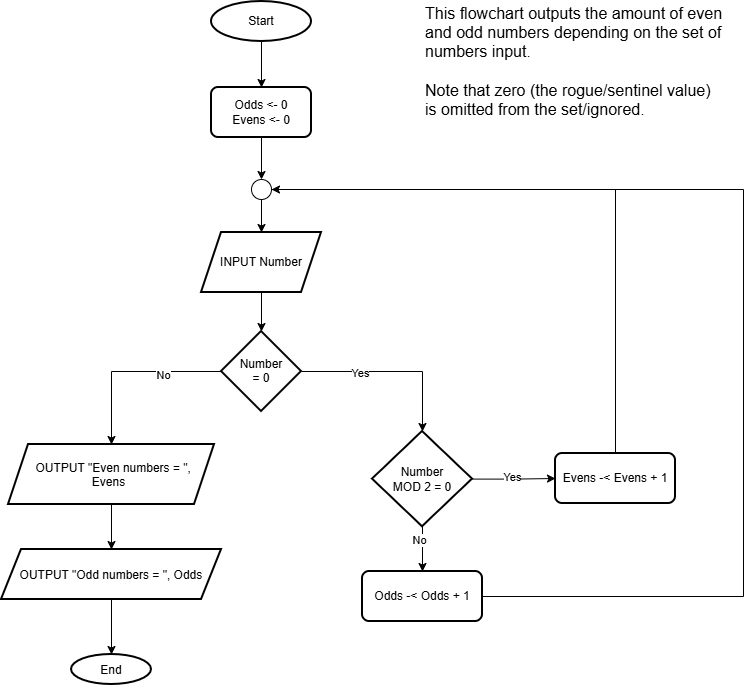

The diagram above was exported from draw.io. Its source (the exported page's mxGraphModel, read from the mxfile embedded in the PNG):
<mxGraphModel dx="1414" dy="751" grid="1" gridSize="10" guides="1" tooltips="1" connect="1" arrows="1" fold="1" page="1" pageScale="1" pageWidth="827" pageHeight="1169" math="0" shadow="0">
  <root>
    <mxCell id="0" />
    <mxCell id="1" parent="0" />
    <mxCell id="qObTfSGgacLGbFS5p4O--5" edge="1" parent="1" source="1-tcXsD5nPOYTCmBvQGT-1" style="edgeStyle=orthogonalEdgeStyle;rounded=0;orthogonalLoop=1;jettySize=auto;html=1;exitX=0.5;exitY=1;exitDx=0;exitDy=0;exitPerimeter=0;entryX=0.5;entryY=0;entryDx=0;entryDy=0;" target="qObTfSGgacLGbFS5p4O--4">
      <mxGeometry relative="1" as="geometry">
        <mxPoint x="298" y="80" as="sourcePoint" />
      </mxGeometry>
    </mxCell>
    <mxCell id="1-tcXsD5nPOYTCmBvQGT-1" parent="1" style="strokeWidth=2;html=1;shape=mxgraph.flowchart.start_1;whiteSpace=wrap;" value="Start" vertex="1">
      <mxGeometry height="40" width="100" x="248" y="20" as="geometry" />
    </mxCell>
    <mxCell id="1-tcXsD5nPOYTCmBvQGT-5" edge="1" parent="1" source="qObTfSGgacLGbFS5p4O--22" style="edgeStyle=orthogonalEdgeStyle;rounded=0;orthogonalLoop=1;jettySize=auto;html=1;exitX=1;exitY=0.5;exitDx=0;exitDy=0;entryX=0.5;entryY=0;entryDx=0;entryDy=0;" target="1-tcXsD5nPOYTCmBvQGT-4" value="">
      <mxGeometry relative="1" as="geometry">
        <Array as="points">
          <mxPoint x="459" y="390" />
        </Array>
      </mxGeometry>
    </mxCell>
    <mxCell id="qObTfSGgacLGbFS5p4O--24" connectable="0" parent="1-tcXsD5nPOYTCmBvQGT-5" style="edgeLabel;html=1;align=center;verticalAlign=middle;resizable=0;points=[];" value="Yes" vertex="1">
      <mxGeometry relative="1" x="-0.3604" y="-1" as="geometry">
        <mxPoint as="offset" />
      </mxGeometry>
    </mxCell>
    <mxCell id="qObTfSGgacLGbFS5p4O--23" edge="1" parent="1" source="1-tcXsD5nPOYTCmBvQGT-2" style="edgeStyle=orthogonalEdgeStyle;rounded=0;orthogonalLoop=1;jettySize=auto;html=1;" target="qObTfSGgacLGbFS5p4O--22" value="">
      <mxGeometry relative="1" as="geometry" />
    </mxCell>
    <mxCell id="1-tcXsD5nPOYTCmBvQGT-2" parent="1" style="shape=parallelogram;perimeter=parallelogramPerimeter;whiteSpace=wrap;html=1;fixedSize=1;strokeWidth=2;" value="INPUT Number" vertex="1">
      <mxGeometry height="60" width="120" x="238" y="251" as="geometry" />
    </mxCell>
    <mxCell id="1-tcXsD5nPOYTCmBvQGT-7" edge="1" parent="1" source="1-tcXsD5nPOYTCmBvQGT-4" style="edgeStyle=orthogonalEdgeStyle;rounded=0;orthogonalLoop=1;jettySize=auto;html=1;entryX=0;entryY=0.5;entryDx=0;entryDy=0;" target="qObTfSGgacLGbFS5p4O--14" value="">
      <mxGeometry relative="1" as="geometry">
        <mxPoint x="628" y="479" as="targetPoint" />
      </mxGeometry>
    </mxCell>
    <mxCell id="1-tcXsD5nPOYTCmBvQGT-13" connectable="0" parent="1-tcXsD5nPOYTCmBvQGT-7" style="edgeLabel;html=1;align=center;verticalAlign=middle;resizable=0;points=[];" value="Yes" vertex="1">
      <mxGeometry relative="1" x="-0.0538" y="2" as="geometry">
        <mxPoint as="offset" />
      </mxGeometry>
    </mxCell>
    <mxCell id="qObTfSGgacLGbFS5p4O--25" edge="1" parent="1" source="1-tcXsD5nPOYTCmBvQGT-4" style="edgeStyle=orthogonalEdgeStyle;rounded=0;orthogonalLoop=1;jettySize=auto;html=1;exitX=0.5;exitY=1;exitDx=0;exitDy=0;entryX=0.5;entryY=0;entryDx=0;entryDy=0;" target="qObTfSGgacLGbFS5p4O--15">
      <mxGeometry relative="1" as="geometry" />
    </mxCell>
    <mxCell id="qObTfSGgacLGbFS5p4O--26" connectable="0" parent="qObTfSGgacLGbFS5p4O--25" style="edgeLabel;html=1;align=center;verticalAlign=middle;resizable=0;points=[];" value="No" vertex="1">
      <mxGeometry relative="1" x="-0.4" y="-4" as="geometry">
        <mxPoint as="offset" />
      </mxGeometry>
    </mxCell>
    <mxCell id="1-tcXsD5nPOYTCmBvQGT-4" parent="1" style="rhombus;whiteSpace=wrap;html=1;strokeWidth=2;" value="Number&lt;br&gt;MOD 2 = 0" vertex="1">
      <mxGeometry height="95.24" width="100" x="409" y="450" as="geometry" />
    </mxCell>
    <mxCell id="qObTfSGgacLGbFS5p4O--4" parent="1" style="rounded=1;whiteSpace=wrap;html=1;absoluteArcSize=1;arcSize=14;strokeWidth=2;" value="Odds &amp;lt;- 0&lt;div&gt;Evens &amp;lt;- 0&lt;/div&gt;" vertex="1">
      <mxGeometry height="50" width="100" x="248" y="106" as="geometry" />
    </mxCell>
    <mxCell id="qObTfSGgacLGbFS5p4O--9" edge="1" parent="1" source="qObTfSGgacLGbFS5p4O--22" style="edgeStyle=orthogonalEdgeStyle;rounded=0;orthogonalLoop=1;jettySize=auto;html=1;exitX=0;exitY=0.5;exitDx=0;exitDy=0;" target="qObTfSGgacLGbFS5p4O--8" value="">
      <mxGeometry relative="1" as="geometry">
        <mxPoint x="294" y="600" as="sourcePoint" />
      </mxGeometry>
    </mxCell>
    <mxCell id="qObTfSGgacLGbFS5p4O--27" connectable="0" parent="qObTfSGgacLGbFS5p4O--9" style="edgeLabel;html=1;align=center;verticalAlign=middle;resizable=0;points=[];" value="No" vertex="1">
      <mxGeometry relative="1" x="-0.3552" y="3" as="geometry">
        <mxPoint as="offset" />
      </mxGeometry>
    </mxCell>
    <mxCell id="qObTfSGgacLGbFS5p4O--11" edge="1" parent="1" source="qObTfSGgacLGbFS5p4O--8" style="edgeStyle=orthogonalEdgeStyle;rounded=0;orthogonalLoop=1;jettySize=auto;html=1;exitX=0.5;exitY=1;exitDx=0;exitDy=0;entryX=0.5;entryY=0;entryDx=0;entryDy=0;" target="qObTfSGgacLGbFS5p4O--10">
      <mxGeometry relative="1" as="geometry" />
    </mxCell>
    <mxCell id="qObTfSGgacLGbFS5p4O--8" parent="1" style="shape=parallelogram;perimeter=parallelogramPerimeter;whiteSpace=wrap;html=1;shapeInside=1;fixedSize=1;strokeWidth=2;" value="OUTPUT &quot;Even numbers = &quot;, Evens" vertex="1">
      <mxGeometry height="60" width="206" x="45" y="463" as="geometry" />
    </mxCell>
    <mxCell id="qObTfSGgacLGbFS5p4O--13" edge="1" parent="1" source="qObTfSGgacLGbFS5p4O--10" style="edgeStyle=orthogonalEdgeStyle;rounded=0;orthogonalLoop=1;jettySize=auto;html=1;" target="qObTfSGgacLGbFS5p4O--12" value="">
      <mxGeometry relative="1" as="geometry" />
    </mxCell>
    <mxCell id="qObTfSGgacLGbFS5p4O--10" parent="1" style="shape=parallelogram;perimeter=parallelogramPerimeter;whiteSpace=wrap;html=1;shapeInside=1;fixedSize=1;strokeWidth=2;" value="OUTPUT &quot;Odd numbers = &quot;, Odds" vertex="1">
      <mxGeometry height="50" width="220" x="38" y="568" as="geometry" />
    </mxCell>
    <mxCell id="qObTfSGgacLGbFS5p4O--12" parent="1" style="ellipse;whiteSpace=wrap;html=1;shapeInside=1;strokeWidth=2;" value="End" vertex="1">
      <mxGeometry height="30" width="80" x="108" y="673" as="geometry" />
    </mxCell>
    <mxCell id="qObTfSGgacLGbFS5p4O--14" parent="1" style="rounded=1;whiteSpace=wrap;html=1;absoluteArcSize=1;arcSize=14;strokeWidth=2;" value="Evens -&amp;lt; Evens + 1" vertex="1">
      <mxGeometry height="50" width="120" x="592" y="472" as="geometry" />
    </mxCell>
    <mxCell id="qObTfSGgacLGbFS5p4O--15" parent="1" style="rounded=1;whiteSpace=wrap;html=1;absoluteArcSize=1;arcSize=14;strokeWidth=2;" value="Odds -&amp;lt; Odds + 1" vertex="1">
      <mxGeometry height="50" width="120" x="399" y="590" as="geometry" />
    </mxCell>
    <mxCell id="qObTfSGgacLGbFS5p4O--16" edge="1" parent="1" source="qObTfSGgacLGbFS5p4O--15" style="edgeStyle=orthogonalEdgeStyle;rounded=0;orthogonalLoop=1;jettySize=auto;html=1;entryX=0;entryY=0.5;entryDx=0;entryDy=0;entryPerimeter=0;exitX=1;exitY=0.5;exitDx=0;exitDy=0;" target="qObTfSGgacLGbFS5p4O--17">
      <mxGeometry relative="1" as="geometry">
        <Array as="points">
          <mxPoint x="780" y="615" />
          <mxPoint x="780" y="208" />
        </Array>
      </mxGeometry>
    </mxCell>
    <mxCell id="qObTfSGgacLGbFS5p4O--19" edge="1" parent="1" source="qObTfSGgacLGbFS5p4O--17" style="edgeStyle=orthogonalEdgeStyle;rounded=0;orthogonalLoop=1;jettySize=auto;html=1;entryX=0.5;entryY=0;entryDx=0;entryDy=0;" target="1-tcXsD5nPOYTCmBvQGT-2">
      <mxGeometry relative="1" as="geometry" />
    </mxCell>
    <mxCell id="qObTfSGgacLGbFS5p4O--17" parent="1" style="verticalLabelPosition=bottom;verticalAlign=top;html=1;shape=mxgraph.flowchart.on-page_reference;" value="" vertex="1">
      <mxGeometry height="20" width="20" x="288" y="198" as="geometry" />
    </mxCell>
    <mxCell id="qObTfSGgacLGbFS5p4O--18" edge="1" parent="1" source="qObTfSGgacLGbFS5p4O--4" style="edgeStyle=orthogonalEdgeStyle;rounded=0;orthogonalLoop=1;jettySize=auto;html=1;entryX=0.5;entryY=0;entryDx=0;entryDy=0;entryPerimeter=0;" target="qObTfSGgacLGbFS5p4O--17">
      <mxGeometry relative="1" as="geometry" />
    </mxCell>
    <mxCell id="qObTfSGgacLGbFS5p4O--20" edge="1" parent="1" source="qObTfSGgacLGbFS5p4O--14" style="edgeStyle=orthogonalEdgeStyle;rounded=0;orthogonalLoop=1;jettySize=auto;html=1;exitX=0.5;exitY=0;exitDx=0;exitDy=0;entryX=1;entryY=0.5;entryDx=0;entryDy=0;entryPerimeter=0;" target="qObTfSGgacLGbFS5p4O--17">
      <mxGeometry relative="1" as="geometry" />
    </mxCell>
    <mxCell id="qObTfSGgacLGbFS5p4O--22" parent="1" style="rhombus;whiteSpace=wrap;html=1;shapeInside=1;strokeWidth=2;" value="Number = 0" vertex="1">
      <mxGeometry height="80" width="80" x="258" y="350" as="geometry" />
    </mxCell>
    <mxCell id="JQJkozPQlB-X1aqX8oMn-1" parent="1" style="text;html=1;whiteSpace=wrap;strokeColor=none;fillColor=none;align=left;verticalAlign=middle;rounded=0;" value="&lt;font style=&quot;font-size: 16px;&quot;&gt;This flowchart outputs the amount of even and odd numbers depending on the set of numbers input.&lt;/font&gt;&lt;div&gt;&lt;font style=&quot;font-size: 16px;&quot;&gt;&lt;br&gt;&lt;/font&gt;&lt;/div&gt;&lt;div&gt;&lt;font style=&quot;font-size: 16px;&quot;&gt;Note that zero (the rogue/sentinel value) is omitted from the set/ignored.&lt;/font&gt;&lt;/div&gt;" vertex="1">
      <mxGeometry height="120" width="300" x="460" y="20" as="geometry" />
    </mxCell>
  </root>
</mxGraphModel>